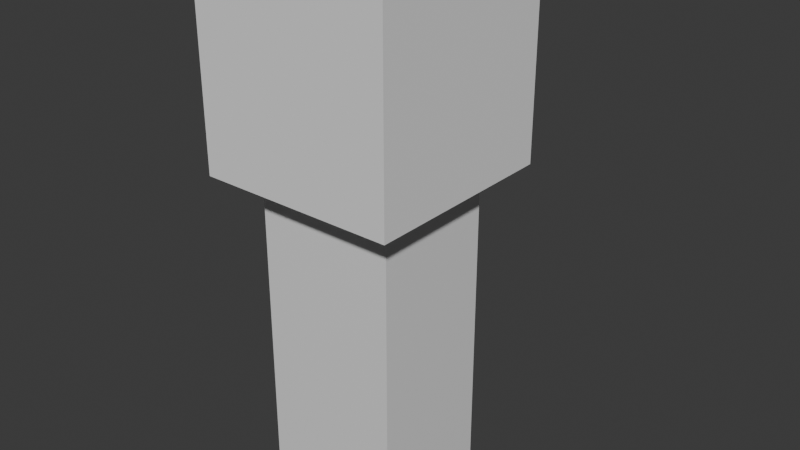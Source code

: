 # Source: simple_tower2.0.blend  (saved by Blender 4.0.36; exported with 4.5.12 LTS)
import bpy
from mathutils import Matrix  # noqa: F401  (used for matrix-valued properties, if any)

bpy.ops.wm.read_factory_settings(use_empty=True)
scene = bpy.context.scene
scene.name = 'Scene'

# ---- collections
col_collection = bpy.data.collections.new('Collection'); scene.collection.children.link(col_collection)

# ---- materials (node trees are filled in below, after node groups)
mat_material = bpy.data.materials.new('Material')
mat_material.alpha_threshold = 0.0
mat_material.use_transparent_shadow = False
mat_material.roughness = 0.5
mat_material.line_color = (0.0, 0.0, 0.0, 1.0)

# ---- material node trees
mat_material.use_nodes = True; mat_material.node_tree.nodes.clear()
_N = mat_material.node_tree.nodes; _L = mat_material.node_tree.links
n0 = _N.new('ShaderNodeOutputMaterial'); n0.name = 'Material Output'; n0.location = (300, 300)
n1 = _N.new('ShaderNodeBsdfPrincipled'); n1.name = 'Principled BSDF'; n1.location = (10, 300)
n1.inputs[3].default_value = 1.45
_L.new(n1.outputs[0], n0.inputs[0])
n0.is_active_output = True

# ---- world
world_world = bpy.data.worlds.new('World'); scene.world = world_world
world_world.use_nodes = True; world_world.node_tree.nodes.clear()
_N = world_world.node_tree.nodes; _L = world_world.node_tree.links
n0 = _N.new('ShaderNodeOutputWorld'); n0.name = 'World Output'; n0.location = (300, 300)
n1 = _N.new('ShaderNodeBackground'); n1.name = 'Background'; n1.location = (10, 300)
n1.inputs[0].default_value = (0.05088, 0.05088, 0.05088, 1.0)
_L.new(n1.outputs[0], n0.inputs[0])
n0.is_active_output = True
world_world.color = (0.05088, 0.05088, 0.05088)
world_world.use_sun_shadow = False
world_world.sun_shadow_jitter_overblur = 0.0

# ---- meshes
me_cube = bpy.data.meshes.new('Cube')
me_cube.from_pydata([(1.0, 1.0, 1.0), (1.0, 1.0, -1.0), (1.0, -1.0, 1.0), (1.0, -1.0, -1.0), (-1.0, 1.0, 1.0), (-1.0, 1.0, -1.0), (-1.0, -1.0, 1.0), (-1.0, -1.0, -1.0)], [], [(0, 4, 6, 2), (3, 2, 6, 7), (7, 6, 4, 5), (5, 1, 3, 7), (1, 0, 2, 3), (5, 4, 0, 1)])
_uv = me_cube.uv_layers.new(name='UVMap')
_uv.uv.foreach_set('vector', [0.625, 0.5, 0.875, 0.5, 0.875, 0.75, 0.625, 0.75, 0.375, 0.75, 0.625, 0.75, 0.625, 1.0, 0.375, 1.0, 0.375, 0.0, 0.625, 0.0, 0.625, 0.25, 0.375, 0.25, 0.125, 0.5, 0.375, 0.5, 0.375, 0.75, 0.125, 0.75, 0.375, 0.5, 0.625, 0.5, 0.625, 0.75, 0.375, 0.75, 0.375, 0.25, 0.625, 0.25, 0.625, 0.5, 0.375, 0.5])
me_cube.materials.append(mat_material)
me_cube.use_mirror_vertex_groups = False
me_cube.update()
me_cube_001 = bpy.data.meshes.new('Cube.001')
me_cube_001.from_pydata([(-1.0, -1.0, -1.0), (-1.0, -1.0, 1.0), (-1.0, 1.0, -1.0), (-1.0, 1.0, 1.0), (1.0, -1.0, -1.0), (1.0, -1.0, 1.0), (1.0, 1.0, -1.0), (1.0, 1.0, 1.0)], [], [(0, 1, 3, 2), (2, 3, 7, 6), (6, 7, 5, 4), (4, 5, 1, 0), (2, 6, 4, 0), (7, 3, 1, 5)])
_uv = me_cube_001.uv_layers.new(name='UVMap')
_uv.uv.foreach_set('vector', [0.375, 0.0, 0.625, 0.0, 0.625, 0.25, 0.375, 0.25, 0.375, 0.25, 0.625, 0.25, 0.625, 0.5, 0.375, 0.5, 0.375, 0.5, 0.625, 0.5, 0.625, 0.75, 0.375, 0.75, 0.375, 0.75, 0.625, 0.75, 0.625, 1.0, 0.375, 1.0, 0.125, 0.5, 0.375, 0.5, 0.375, 0.75, 0.125, 0.75, 0.625, 0.5, 0.875, 0.5, 0.875, 0.75, 0.625, 0.75])
me_cube_001.update()
me_cube_002 = bpy.data.meshes.new('Cube.002')
me_cube_002.from_pydata([(-1.0, -1.0, -1.0), (-1.0, -1.0, 1.0), (-1.0, 1.0, -1.0), (-1.0, 1.0, 1.0), (1.0, -1.0, -1.0), (1.0, -1.0, 1.0), (1.0, 1.0, -1.0), (1.0, 1.0, 1.0)], [], [(0, 1, 3, 2), (2, 3, 7, 6), (6, 7, 5, 4), (4, 5, 1, 0), (2, 6, 4, 0), (7, 3, 1, 5)])
_uv = me_cube_002.uv_layers.new(name='UVMap')
_uv.uv.foreach_set('vector', [0.375, 0.0, 0.625, 0.0, 0.625, 0.25, 0.375, 0.25, 0.375, 0.25, 0.625, 0.25, 0.625, 0.5, 0.375, 0.5, 0.375, 0.5, 0.625, 0.5, 0.625, 0.75, 0.375, 0.75, 0.375, 0.75, 0.625, 0.75, 0.625, 1.0, 0.375, 1.0, 0.125, 0.5, 0.375, 0.5, 0.375, 0.75, 0.125, 0.75, 0.625, 0.5, 0.875, 0.5, 0.875, 0.75, 0.625, 0.75])
me_cube_002.update()

# ---- objects
ob_cube = bpy.data.objects.new('Cube', me_cube)
ob_cube_001 = bpy.data.objects.new('Cube.001', me_cube_001)
ob_cube_002 = bpy.data.objects.new('Cube.002', me_cube_002)

# ---- transforms, parenting, visibility, modifiers, constraints
ob_cube.location = (0.0, 0.0, 2.131)
ob_cube.scale = (0.7104, 0.6454, 2.057)
ob_cube.lock_rotations_4d = False
ob_cube.empty_display_type = 'ARROWS'
ob_cube.lineart.crease_threshold = 0.0
ob_cube_001.location = (0.0, 0.0, 4.467)
ob_cube_002.location = (0.0, 0.7745, 4.633)
ob_cube_002.scale = (0.3391, 1.0, 0.3673)

# ---- collection membership
col_collection.objects.link(ob_cube)
col_collection.objects.link(ob_cube_001)
col_collection.objects.link(ob_cube_002)

# ---- scene / render settings (as saved in the file)
scene.frame_start = 1; scene.frame_end = 250; scene.frame_set(1)
scene.render.engine = 'BLENDER_EEVEE_NEXT'
scene.cycles.sampling_pattern = 'TABULATED_SOBOL'
bpy.context.view_layer.update()

# ---- added for rendering (the .blend has no active camera and no usable light): camera, sun
cam_auto = bpy.data.cameras.new('AutoCamera')
cam_auto.lens = 50.0
cam_auto.sensor_width = 36.0
cam_auto.clip_end = 1000.0
ob_auto_camera = bpy.data.objects.new('AutoCamera', cam_auto)
scene.collection.objects.link(ob_auto_camera)
ob_auto_camera.location = (5.90891, -6.70344, 7.49708)
ob_auto_camera.rotation_euler = (1.09748, -7.21219e-08, 0.694738)
scene.camera = ob_auto_camera
light_auto_sun = bpy.data.lights.new('AutoSun', 'SUN')
light_auto_sun.energy = 3.0
light_auto_sun.angle = 0.0523599
ob_auto_sun = bpy.data.objects.new('AutoSun', light_auto_sun)
scene.collection.objects.link(ob_auto_sun)
ob_auto_sun.rotation_euler = (0.872665, 0.174533, 0.523599)
bpy.context.view_layer.update()
